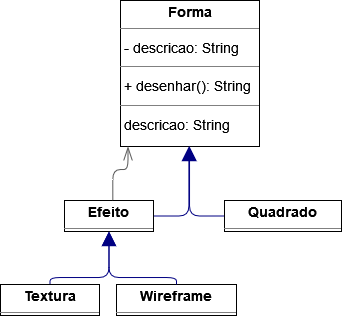

The diagram above was exported from draw.io. Its source (the exported page's mxGraphModel, read from the mxfile embedded in the PNG):
<mxGraphModel dx="1338" dy="946" grid="1" gridSize="10" guides="1" tooltips="1" connect="1" arrows="1" fold="1" page="0" pageScale="1" pageWidth="827" pageHeight="1169" background="none" math="0" shadow="0">
  <root>
    <mxCell id="0" />
    <mxCell id="1" parent="0" />
    <mxCell id="node1" value="&lt;p style=&quot;margin:0px;margin-top:4px;text-align:center;&quot;&gt;&lt;b&gt;Efeito&lt;/b&gt;&lt;/p&gt;&lt;hr size=&quot;1&quot;/&gt;" style="verticalAlign=top;align=left;overflow=fill;fontSize=14;fontFamily=Helvetica;html=1;rounded=0;shadow=0;comic=0;labelBackgroundColor=none;strokeWidth=1;" parent="1" vertex="1">
      <mxGeometry x="52" y="100" width="89" height="31" as="geometry" />
    </mxCell>
    <mxCell id="node3" value="&lt;p style=&quot;margin:0px;margin-top:4px;text-align:center;&quot;&gt;&lt;b&gt;Forma&lt;/b&gt;&lt;/p&gt;&lt;hr size=&quot;1&quot;/&gt;&lt;p style=&quot;margin:0 0 0 4px;line-height:1.6;&quot;&gt;- descricao: String&lt;/p&gt;&lt;hr size=&quot;1&quot;/&gt;&lt;p style=&quot;margin:0 0 0 4px;line-height:1.6;&quot;&gt;+ desenhar(): String&lt;/p&gt;&lt;hr size=&quot;1&quot;/&gt;&lt;p style=&quot;margin:0 0 0 4px;line-height:1.6;&quot;&gt; descricao: String&lt;/p&gt;" style="verticalAlign=top;align=left;overflow=fill;fontSize=14;fontFamily=Helvetica;html=1;rounded=0;shadow=0;comic=0;labelBackgroundColor=none;strokeWidth=1;" parent="1" vertex="1">
      <mxGeometry x="108" y="-100" width="139" height="146" as="geometry" />
    </mxCell>
    <mxCell id="node2" value="&lt;p style=&quot;margin:0px;margin-top:4px;text-align:center;&quot;&gt;&lt;b&gt;Quadrado&lt;/b&gt;&lt;/p&gt;&lt;hr size=&quot;1&quot;/&gt;" style="verticalAlign=top;align=left;overflow=fill;fontSize=14;fontFamily=Helvetica;html=1;rounded=0;shadow=0;comic=0;labelBackgroundColor=none;strokeWidth=1;" parent="1" vertex="1">
      <mxGeometry x="212" y="100" width="117" height="31" as="geometry" />
    </mxCell>
    <mxCell id="node0" value="&lt;p style=&quot;margin:0px;margin-top:4px;text-align:center;&quot;&gt;&lt;b&gt;Textura&lt;/b&gt;&lt;/p&gt;&lt;hr size=&quot;1&quot;/&gt;" style="verticalAlign=top;align=left;overflow=fill;fontSize=14;fontFamily=Helvetica;html=1;rounded=0;shadow=0;comic=0;labelBackgroundColor=none;strokeWidth=1;" parent="1" vertex="1">
      <mxGeometry x="-12" y="184" width="99" height="31" as="geometry" />
    </mxCell>
    <mxCell id="node5" value="&lt;p style=&quot;margin:0px;margin-top:4px;text-align:center;&quot;&gt;&lt;b&gt;Wireframe&lt;/b&gt;&lt;/p&gt;&lt;hr size=&quot;1&quot;/&gt;" style="verticalAlign=top;align=left;overflow=fill;fontSize=14;fontFamily=Helvetica;html=1;rounded=0;shadow=0;comic=0;labelBackgroundColor=none;strokeWidth=1;" parent="1" vertex="1">
      <mxGeometry x="104" y="184" width="120" height="31" as="geometry" />
    </mxCell>
    <mxCell id="edge1" value="" style="html=1;rounded=1;edgeStyle=orthogonalEdgeStyle;dashed=0;startArrow=none;endArrow=block;endSize=12;strokeColor=#000082;exitX=1.000;exitY=0.500;exitDx=0;exitDy=0;entryX=0.492;entryY=1.000;entryDx=0;entryDy=0;" parent="1" source="node1" target="node3" edge="1">
      <mxGeometry width="50" height="50" relative="1" as="geometry">
        <Array as="points">
          <mxPoint x="177" y="115" />
        </Array>
      </mxGeometry>
    </mxCell>
    <mxCell id="edge7" value="" style="html=1;rounded=1;edgeStyle=orthogonalEdgeStyle;dashed=0;startArrow=diamondThinstartSize=12;endArrow=openThin;endSize=12;strokeColor=#595959;exitX=0.543;exitY=0.001;exitDx=0;exitDy=0;entryX=0.054;entryY=1.000;entryDx=0;entryDy=0;" parent="1" source="node1" target="node3" edge="1">
      <mxGeometry width="50" height="50" relative="1" as="geometry">
        <Array as="points">
          <mxPoint x="100" y="69" />
          <mxPoint x="116" y="69" />
        </Array>
      </mxGeometry>
    </mxCell>
    <mxCell id="edge0" value="" style="html=1;rounded=1;edgeStyle=orthogonalEdgeStyle;dashed=0;startArrow=none;endArrow=block;endSize=12;strokeColor=#000082;exitX=0.000;exitY=0.500;exitDx=0;exitDy=0;" parent="1" source="node2" target="node3" edge="1">
      <mxGeometry width="50" height="50" relative="1" as="geometry">
        <Array as="points">
          <mxPoint x="177" y="116" />
        </Array>
      </mxGeometry>
    </mxCell>
    <mxCell id="edge3" value="" style="html=1;rounded=1;edgeStyle=orthogonalEdgeStyle;dashed=0;startArrow=none;endArrow=block;endSize=12;strokeColor=#000082;exitX=0.500;exitY=0.001;exitDx=0;exitDy=0;entryX=0.500;entryY=1.002;entryDx=0;entryDy=0;" parent="1" source="node0" target="node1" edge="1">
      <mxGeometry width="50" height="50" relative="1" as="geometry">
        <Array as="points">
          <mxPoint x="37" y="177" />
          <mxPoint x="97" y="177" />
        </Array>
      </mxGeometry>
    </mxCell>
    <mxCell id="edge2" value="" style="html=1;rounded=1;edgeStyle=orthogonalEdgeStyle;dashed=0;startArrow=none;endArrow=block;endSize=12;strokeColor=#000082;exitX=0.500;exitY=0.000;exitDx=0;exitDy=0;entryX=0.500;entryY=1.002;entryDx=0;entryDy=0;" parent="1" source="node5" target="node1" edge="1">
      <mxGeometry width="50" height="50" relative="1" as="geometry">
        <Array as="points">
          <mxPoint x="164" y="177" />
          <mxPoint x="97" y="177" />
        </Array>
      </mxGeometry>
    </mxCell>
  </root>
</mxGraphModel>